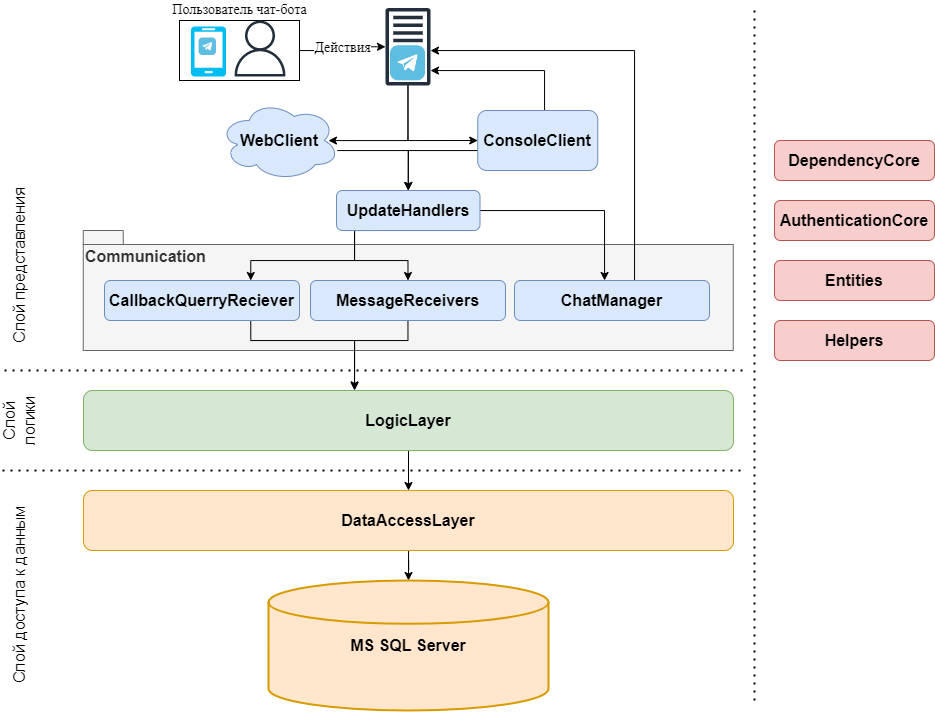

The diagram above was exported from draw.io. Its source (the exported page's mxGraphModel, read from the mxfile embedded in the PNG):
<mxGraphModel dx="1221" dy="575" grid="1" gridSize="10" guides="1" tooltips="1" connect="1" arrows="1" fold="1" page="1" pageScale="1" pageWidth="827" pageHeight="1169" math="0" shadow="0">
  <root>
    <mxCell id="0" />
    <mxCell id="1" parent="0" />
    <mxCell id="TY-2IlCBtutTsLCq9Lw4-1" value="Действия" style="edgeStyle=orthogonalEdgeStyle;rounded=0;orthogonalLoop=1;jettySize=auto;html=1;fontFamily=Times New Roman;fontSize=14;" edge="1" parent="1" source="TY-2IlCBtutTsLCq9Lw4-2" target="TY-2IlCBtutTsLCq9Lw4-5">
      <mxGeometry relative="1" as="geometry" />
    </mxCell>
    <mxCell id="TY-2IlCBtutTsLCq9Lw4-2" value="" style="rounded=0;whiteSpace=wrap;html=1;fontFamily=Times New Roman;fontSize=14;" vertex="1" parent="1">
      <mxGeometry x="185" y="130" width="120" height="60" as="geometry" />
    </mxCell>
    <mxCell id="TY-2IlCBtutTsLCq9Lw4-18" style="edgeStyle=orthogonalEdgeStyle;rounded=0;orthogonalLoop=1;jettySize=auto;html=1;entryX=0;entryY=0.5;entryDx=0;entryDy=0;fontSize=16;" edge="1" parent="1" source="TY-2IlCBtutTsLCq9Lw4-5" target="TY-2IlCBtutTsLCq9Lw4-15">
      <mxGeometry relative="1" as="geometry">
        <Array as="points">
          <mxPoint x="414" y="250" />
        </Array>
      </mxGeometry>
    </mxCell>
    <mxCell id="TY-2IlCBtutTsLCq9Lw4-5" value="" style="sketch=0;outlineConnect=0;fontColor=#232F3E;gradientColor=none;fillColor=#232F3D;strokeColor=none;dashed=0;verticalLabelPosition=bottom;verticalAlign=top;align=center;html=1;fontSize=12;fontStyle=0;aspect=fixed;pointerEvents=1;shape=mxgraph.aws4.traditional_server;fontFamily=Times New Roman;" vertex="1" parent="1">
      <mxGeometry x="391" y="117.25" width="45" height="78" as="geometry" />
    </mxCell>
    <mxCell id="TY-2IlCBtutTsLCq9Lw4-17" style="edgeStyle=orthogonalEdgeStyle;rounded=0;orthogonalLoop=1;jettySize=auto;html=1;entryX=0.91;entryY=0.501;entryDx=0;entryDy=0;entryPerimeter=0;fontSize=16;" edge="1" parent="1" source="TY-2IlCBtutTsLCq9Lw4-5" target="TY-2IlCBtutTsLCq9Lw4-16">
      <mxGeometry relative="1" as="geometry">
        <mxPoint x="410" y="150" as="sourcePoint" />
        <Array as="points">
          <mxPoint x="414" y="250" />
        </Array>
      </mxGeometry>
    </mxCell>
    <mxCell id="TY-2IlCBtutTsLCq9Lw4-6" value="" style="shape=image;html=1;verticalAlign=top;verticalLabelPosition=bottom;labelBackgroundColor=#ffffff;imageAspect=0;aspect=fixed;image=https://cdn4.iconfinder.com/data/icons/social-media-2146/512/37_social-128.png;fontFamily=Times New Roman;fontSize=14;" vertex="1" parent="1">
      <mxGeometry x="396" y="155.25" width="35" height="35" as="geometry" />
    </mxCell>
    <mxCell id="TY-2IlCBtutTsLCq9Lw4-11" value="" style="sketch=0;outlineConnect=0;fontColor=#232F3E;gradientColor=none;fillColor=#232F3D;strokeColor=none;dashed=0;verticalLabelPosition=bottom;verticalAlign=top;align=center;html=1;fontSize=12;fontStyle=0;aspect=fixed;pointerEvents=1;shape=mxgraph.aws4.user;fontFamily=Times New Roman;" vertex="1" parent="1">
      <mxGeometry x="237.5" y="130" width="56" height="56" as="geometry" />
    </mxCell>
    <mxCell id="TY-2IlCBtutTsLCq9Lw4-12" value="" style="verticalLabelPosition=bottom;html=1;verticalAlign=top;align=center;strokeColor=none;fillColor=#00BEF2;shape=mxgraph.azure.mobile;pointerEvents=1;fontFamily=Times New Roman;fontSize=14;" vertex="1" parent="1">
      <mxGeometry x="196.5" y="136" width="35" height="50" as="geometry" />
    </mxCell>
    <mxCell id="TY-2IlCBtutTsLCq9Lw4-13" value="" style="shape=image;html=1;verticalAlign=top;verticalLabelPosition=bottom;labelBackgroundColor=#ffffff;imageAspect=0;aspect=fixed;image=https://cdn4.iconfinder.com/data/icons/social-media-2146/512/37_social-128.png;fontFamily=Times New Roman;fontSize=14;" vertex="1" parent="1">
      <mxGeometry x="204.5" y="147.5" width="17.5" height="17.5" as="geometry" />
    </mxCell>
    <mxCell id="TY-2IlCBtutTsLCq9Lw4-14" value="Пользователь чат-бота" style="text;html=1;align=center;verticalAlign=middle;resizable=0;points=[];autosize=1;strokeColor=none;fillColor=none;fontSize=14;fontFamily=Times New Roman;" vertex="1" parent="1">
      <mxGeometry x="170" y="110" width="150" height="20" as="geometry" />
    </mxCell>
    <mxCell id="TY-2IlCBtutTsLCq9Lw4-19" style="edgeStyle=orthogonalEdgeStyle;rounded=0;orthogonalLoop=1;jettySize=auto;html=1;fontSize=16;" edge="1" parent="1" source="TY-2IlCBtutTsLCq9Lw4-15" target="TY-2IlCBtutTsLCq9Lw4-5">
      <mxGeometry relative="1" as="geometry">
        <mxPoint x="440" y="120" as="targetPoint" />
        <Array as="points">
          <mxPoint x="550" y="180" />
        </Array>
      </mxGeometry>
    </mxCell>
    <mxCell id="TY-2IlCBtutTsLCq9Lw4-28" style="edgeStyle=orthogonalEdgeStyle;rounded=0;orthogonalLoop=1;jettySize=auto;html=1;entryX=0.5;entryY=0;entryDx=0;entryDy=0;fontSize=16;" edge="1" parent="1" source="TY-2IlCBtutTsLCq9Lw4-15" target="TY-2IlCBtutTsLCq9Lw4-22">
      <mxGeometry relative="1" as="geometry">
        <Array as="points">
          <mxPoint x="414" y="260" />
        </Array>
      </mxGeometry>
    </mxCell>
    <mxCell id="TY-2IlCBtutTsLCq9Lw4-15" value="&lt;b&gt;&lt;font style=&quot;font-size: 16px;&quot;&gt;ConsoleClient&lt;/font&gt;&lt;/b&gt;" style="rounded=1;whiteSpace=wrap;html=1;fillColor=#dae8fc;strokeColor=#6c8ebf;" vertex="1" parent="1">
      <mxGeometry x="483.25" y="220" width="120" height="60" as="geometry" />
    </mxCell>
    <mxCell id="TY-2IlCBtutTsLCq9Lw4-27" style="edgeStyle=orthogonalEdgeStyle;rounded=0;orthogonalLoop=1;jettySize=auto;html=1;entryX=0.5;entryY=0;entryDx=0;entryDy=0;fontSize=16;" edge="1" parent="1" source="TY-2IlCBtutTsLCq9Lw4-16" target="TY-2IlCBtutTsLCq9Lw4-22">
      <mxGeometry relative="1" as="geometry">
        <Array as="points">
          <mxPoint x="414" y="260" />
        </Array>
      </mxGeometry>
    </mxCell>
    <mxCell id="TY-2IlCBtutTsLCq9Lw4-16" value="&lt;b&gt;WebClient&lt;/b&gt;" style="ellipse;shape=cloud;whiteSpace=wrap;html=1;fontSize=16;fillColor=#dae8fc;strokeColor=#6c8ebf;" vertex="1" parent="1">
      <mxGeometry x="224.75" y="210" width="120" height="80" as="geometry" />
    </mxCell>
    <mxCell id="TY-2IlCBtutTsLCq9Lw4-30" value="Communication" style="shape=folder;fontStyle=1;spacingTop=10;tabWidth=40;tabHeight=14;tabPosition=left;html=1;fontSize=16;align=left;verticalAlign=top;fillColor=#f5f5f5;fontColor=#333333;strokeColor=#666666;" vertex="1" parent="1">
      <mxGeometry x="88.75" y="340" width="650" height="120" as="geometry" />
    </mxCell>
    <mxCell id="TY-2IlCBtutTsLCq9Lw4-41" style="edgeStyle=orthogonalEdgeStyle;rounded=0;orthogonalLoop=1;jettySize=auto;html=1;fontSize=16;" edge="1" parent="1" source="TY-2IlCBtutTsLCq9Lw4-31" target="TY-2IlCBtutTsLCq9Lw4-5">
      <mxGeometry relative="1" as="geometry">
        <Array as="points">
          <mxPoint x="640" y="160" />
        </Array>
      </mxGeometry>
    </mxCell>
    <mxCell id="TY-2IlCBtutTsLCq9Lw4-31" value="&lt;b&gt;ChatManager&lt;/b&gt;" style="rounded=1;whiteSpace=wrap;html=1;fontSize=16;fillColor=#dae8fc;strokeColor=#6c8ebf;" vertex="1" parent="1">
      <mxGeometry x="520" y="390" width="195" height="40" as="geometry" />
    </mxCell>
    <mxCell id="TY-2IlCBtutTsLCq9Lw4-43" style="edgeStyle=orthogonalEdgeStyle;rounded=0;orthogonalLoop=1;jettySize=auto;html=1;entryX=0.418;entryY=-0.012;entryDx=0;entryDy=0;fontSize=16;entryPerimeter=0;" edge="1" parent="1" source="TY-2IlCBtutTsLCq9Lw4-32" target="TY-2IlCBtutTsLCq9Lw4-34">
      <mxGeometry relative="1" as="geometry">
        <Array as="points">
          <mxPoint x="414" y="450" />
          <mxPoint x="360" y="450" />
          <mxPoint x="360" y="499" />
        </Array>
      </mxGeometry>
    </mxCell>
    <mxCell id="TY-2IlCBtutTsLCq9Lw4-32" value="&lt;b&gt;MessageReceivers&lt;/b&gt;" style="rounded=1;whiteSpace=wrap;html=1;fontSize=16;fillColor=#dae8fc;strokeColor=#6c8ebf;" vertex="1" parent="1">
      <mxGeometry x="316" y="390" width="195" height="40" as="geometry" />
    </mxCell>
    <mxCell id="TY-2IlCBtutTsLCq9Lw4-54" style="edgeStyle=orthogonalEdgeStyle;rounded=0;orthogonalLoop=1;jettySize=auto;html=1;exitX=0.75;exitY=1;exitDx=0;exitDy=0;fontSize=16;" edge="1" parent="1" source="TY-2IlCBtutTsLCq9Lw4-33" target="TY-2IlCBtutTsLCq9Lw4-34">
      <mxGeometry relative="1" as="geometry">
        <Array as="points">
          <mxPoint x="256" y="450" />
          <mxPoint x="360" y="450" />
        </Array>
      </mxGeometry>
    </mxCell>
    <mxCell id="TY-2IlCBtutTsLCq9Lw4-33" value="&lt;b&gt;CallbackQuerryReciever&lt;/b&gt;" style="rounded=1;whiteSpace=wrap;html=1;fontSize=16;fillColor=#dae8fc;strokeColor=#6c8ebf;" vertex="1" parent="1">
      <mxGeometry x="110" y="390" width="195" height="40" as="geometry" />
    </mxCell>
    <mxCell id="TY-2IlCBtutTsLCq9Lw4-44" style="edgeStyle=orthogonalEdgeStyle;rounded=0;orthogonalLoop=1;jettySize=auto;html=1;entryX=0.5;entryY=0;entryDx=0;entryDy=0;fontSize=16;" edge="1" parent="1" source="TY-2IlCBtutTsLCq9Lw4-34" target="TY-2IlCBtutTsLCq9Lw4-35">
      <mxGeometry relative="1" as="geometry" />
    </mxCell>
    <mxCell id="TY-2IlCBtutTsLCq9Lw4-34" value="&lt;b&gt;LogicLayer&lt;/b&gt;" style="rounded=1;whiteSpace=wrap;html=1;fontSize=16;fillColor=#d5e8d4;strokeColor=#82b366;" vertex="1" parent="1">
      <mxGeometry x="89" y="500" width="650" height="60" as="geometry" />
    </mxCell>
    <mxCell id="TY-2IlCBtutTsLCq9Lw4-45" style="edgeStyle=orthogonalEdgeStyle;rounded=0;orthogonalLoop=1;jettySize=auto;html=1;entryX=0.5;entryY=0;entryDx=0;entryDy=0;entryPerimeter=0;fontSize=16;" edge="1" parent="1" source="TY-2IlCBtutTsLCq9Lw4-35" target="TY-2IlCBtutTsLCq9Lw4-36">
      <mxGeometry relative="1" as="geometry" />
    </mxCell>
    <mxCell id="TY-2IlCBtutTsLCq9Lw4-35" value="&lt;b&gt;DataAccessLayer&lt;/b&gt;" style="rounded=1;whiteSpace=wrap;html=1;fontSize=16;fillColor=#ffe6cc;strokeColor=#d79b00;" vertex="1" parent="1">
      <mxGeometry x="89" y="600" width="650" height="60" as="geometry" />
    </mxCell>
    <mxCell id="TY-2IlCBtutTsLCq9Lw4-36" value="&lt;b&gt;MS SQL Server&lt;/b&gt;" style="strokeWidth=2;html=1;shape=mxgraph.flowchart.database;whiteSpace=wrap;fontSize=16;fillColor=#ffe6cc;strokeColor=#d79b00;" vertex="1" parent="1">
      <mxGeometry x="274" y="690" width="280" height="130" as="geometry" />
    </mxCell>
    <mxCell id="TY-2IlCBtutTsLCq9Lw4-37" value="" style="endArrow=none;dashed=1;html=1;dashPattern=1 3;strokeWidth=2;rounded=0;fontSize=16;" edge="1" parent="1">
      <mxGeometry width="50" height="50" relative="1" as="geometry">
        <mxPoint x="10" y="480" as="sourcePoint" />
        <mxPoint x="750" y="480" as="targetPoint" />
      </mxGeometry>
    </mxCell>
    <mxCell id="TY-2IlCBtutTsLCq9Lw4-38" value="" style="endArrow=none;dashed=1;html=1;dashPattern=1 3;strokeWidth=2;rounded=0;fontSize=16;" edge="1" parent="1">
      <mxGeometry width="50" height="50" relative="1" as="geometry">
        <mxPoint x="8" y="580" as="sourcePoint" />
        <mxPoint x="750" y="580" as="targetPoint" />
      </mxGeometry>
    </mxCell>
    <mxCell id="TY-2IlCBtutTsLCq9Lw4-39" style="edgeStyle=orthogonalEdgeStyle;rounded=0;orthogonalLoop=1;jettySize=auto;html=1;entryX=0.5;entryY=0;entryDx=0;entryDy=0;fontSize=16;" edge="1" parent="1" target="TY-2IlCBtutTsLCq9Lw4-32">
      <mxGeometry relative="1" as="geometry">
        <mxPoint x="390" y="327" as="sourcePoint" />
        <Array as="points">
          <mxPoint x="360" y="327" />
          <mxPoint x="360" y="370" />
          <mxPoint x="414" y="370" />
        </Array>
      </mxGeometry>
    </mxCell>
    <mxCell id="TY-2IlCBtutTsLCq9Lw4-40" style="edgeStyle=orthogonalEdgeStyle;rounded=0;orthogonalLoop=1;jettySize=auto;html=1;entryX=0.75;entryY=0;entryDx=0;entryDy=0;fontSize=16;" edge="1" parent="1" target="TY-2IlCBtutTsLCq9Lw4-33">
      <mxGeometry relative="1" as="geometry">
        <mxPoint x="390" y="340" as="sourcePoint" />
        <Array as="points">
          <mxPoint x="360" y="340" />
          <mxPoint x="360" y="370" />
          <mxPoint x="256" y="370" />
        </Array>
      </mxGeometry>
    </mxCell>
    <mxCell id="TY-2IlCBtutTsLCq9Lw4-42" style="edgeStyle=orthogonalEdgeStyle;rounded=0;orthogonalLoop=1;jettySize=auto;html=1;fontSize=16;" edge="1" parent="1" source="TY-2IlCBtutTsLCq9Lw4-22" target="TY-2IlCBtutTsLCq9Lw4-31">
      <mxGeometry relative="1" as="geometry">
        <Array as="points">
          <mxPoint x="610" y="320" />
        </Array>
      </mxGeometry>
    </mxCell>
    <mxCell id="TY-2IlCBtutTsLCq9Lw4-46" value="Слой представления" style="text;html=1;strokeColor=none;fillColor=none;align=center;verticalAlign=middle;whiteSpace=wrap;rounded=0;fontSize=16;rotation=270;" vertex="1" parent="1">
      <mxGeometry x="-60" y="360" width="170" height="30" as="geometry" />
    </mxCell>
    <mxCell id="TY-2IlCBtutTsLCq9Lw4-47" value="Слой логики" style="text;html=1;strokeColor=none;fillColor=none;align=center;verticalAlign=middle;whiteSpace=wrap;rounded=0;fontSize=16;rotation=270;" vertex="1" parent="1">
      <mxGeometry x="-10" y="515" width="70" height="30" as="geometry" />
    </mxCell>
    <mxCell id="TY-2IlCBtutTsLCq9Lw4-48" value="Слой доступа к данным" style="text;html=1;strokeColor=none;fillColor=none;align=center;verticalAlign=middle;whiteSpace=wrap;rounded=0;fontSize=16;rotation=270;" vertex="1" parent="1">
      <mxGeometry x="-67.5" y="690" width="185" height="30" as="geometry" />
    </mxCell>
    <mxCell id="TY-2IlCBtutTsLCq9Lw4-22" value="&lt;font style=&quot;font-size: 16px;&quot;&gt;&lt;b&gt;UpdateHandlers&lt;/b&gt;&lt;/font&gt;" style="rounded=1;whiteSpace=wrap;html=1;fontSize=10;fillColor=#dae8fc;strokeColor=#6c8ebf;" vertex="1" parent="1">
      <mxGeometry x="342" y="300" width="143.5" height="40" as="geometry" />
    </mxCell>
    <mxCell id="TY-2IlCBtutTsLCq9Lw4-49" value="" style="endArrow=none;dashed=1;html=1;dashPattern=1 3;strokeWidth=2;rounded=0;fontSize=16;" edge="1" parent="1">
      <mxGeometry width="50" height="50" relative="1" as="geometry">
        <mxPoint x="760" y="810" as="sourcePoint" />
        <mxPoint x="760" y="120" as="targetPoint" />
      </mxGeometry>
    </mxCell>
    <mxCell id="TY-2IlCBtutTsLCq9Lw4-50" value="DependencyCore" style="rounded=1;whiteSpace=wrap;html=1;fontSize=16;fillColor=#f8cecc;strokeColor=#b85450;fontStyle=1" vertex="1" parent="1">
      <mxGeometry x="780" y="250" width="160" height="40" as="geometry" />
    </mxCell>
    <mxCell id="TY-2IlCBtutTsLCq9Lw4-51" value="AuthenticationCore" style="rounded=1;whiteSpace=wrap;html=1;fontSize=16;fillColor=#f8cecc;strokeColor=#b85450;fontStyle=1" vertex="1" parent="1">
      <mxGeometry x="780" y="310" width="160" height="40" as="geometry" />
    </mxCell>
    <mxCell id="TY-2IlCBtutTsLCq9Lw4-52" value="Entities" style="rounded=1;whiteSpace=wrap;html=1;fontSize=16;fillColor=#f8cecc;strokeColor=#b85450;fontStyle=1" vertex="1" parent="1">
      <mxGeometry x="780" y="370" width="160" height="40" as="geometry" />
    </mxCell>
    <mxCell id="TY-2IlCBtutTsLCq9Lw4-53" value="Helpers" style="rounded=1;whiteSpace=wrap;html=1;fontSize=16;fillColor=#f8cecc;strokeColor=#b85450;fontStyle=1" vertex="1" parent="1">
      <mxGeometry x="780" y="430" width="160" height="40" as="geometry" />
    </mxCell>
  </root>
</mxGraphModel>